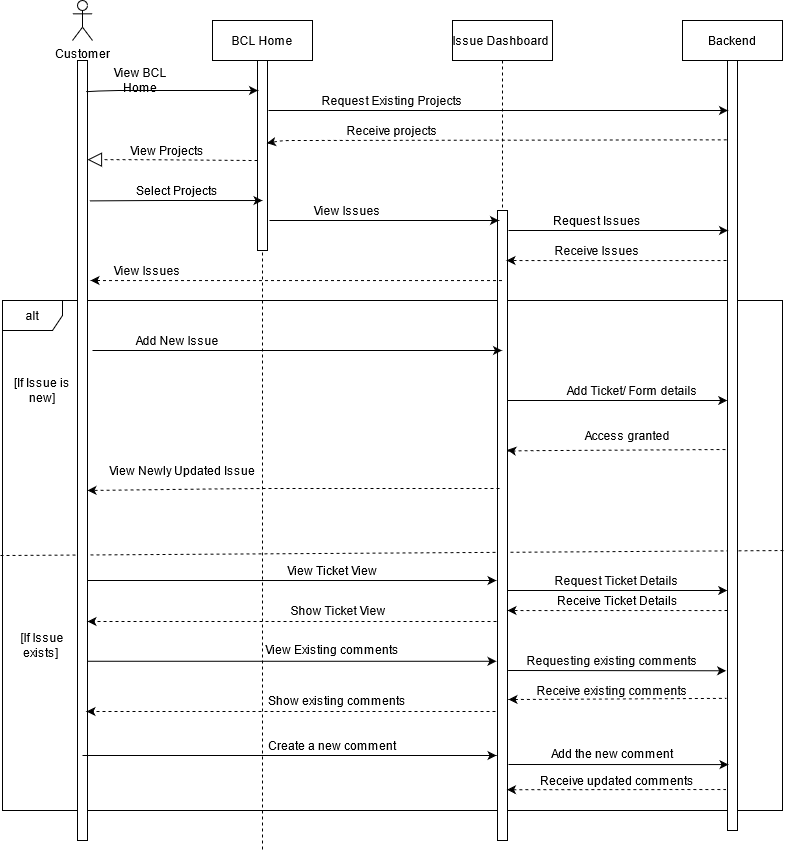

The diagram above was exported from draw.io. Its source (the exported page's mxGraphModel, read from the mxfile embedded in the PNG):
<mxGraphModel dx="1038" dy="547" grid="1" gridSize="10" guides="1" tooltips="1" connect="1" arrows="1" fold="1" page="1" pageScale="1" pageWidth="850" pageHeight="1100" math="0" shadow="0">
  <root>
    <mxCell id="0" />
    <mxCell id="1" parent="0" />
    <mxCell id="ZUoprkcJdTZAAZxdrwDC-2" value="" style="endArrow=none;dashed=1;html=1;" parent="1" edge="1">
      <mxGeometry width="50" height="50" relative="1" as="geometry">
        <mxPoint x="18" y="615" as="sourcePoint" />
        <mxPoint x="803" y="610" as="targetPoint" />
      </mxGeometry>
    </mxCell>
    <mxCell id="ZUoprkcJdTZAAZxdrwDC-1" value="alt" style="shape=umlFrame;whiteSpace=wrap;html=1;" parent="1" vertex="1">
      <mxGeometry x="20" y="360" width="780" height="510" as="geometry" />
    </mxCell>
    <mxCell id="3nuBFxr9cyL0pnOWT2aG-1" value="BCL Home" style="shape=umlLifeline;perimeter=lifelinePerimeter;container=1;collapsible=0;recursiveResize=0;rounded=0;shadow=0;strokeWidth=1;" parent="1" vertex="1">
      <mxGeometry x="230" y="80" width="100" height="830" as="geometry" />
    </mxCell>
    <mxCell id="7bCm6Ciw58LgVgkWct7H-51" value="" style="rounded=0;whiteSpace=wrap;html=1;" parent="3nuBFxr9cyL0pnOWT2aG-1" vertex="1">
      <mxGeometry x="45" y="40" width="10" height="190" as="geometry" />
    </mxCell>
    <mxCell id="3nuBFxr9cyL0pnOWT2aG-5" value="Issue Dashboard " style="shape=umlLifeline;perimeter=lifelinePerimeter;container=1;collapsible=0;recursiveResize=0;rounded=0;shadow=0;strokeWidth=1;" parent="1" vertex="1">
      <mxGeometry x="470" y="80" width="100" height="820" as="geometry" />
    </mxCell>
    <mxCell id="7bCm6Ciw58LgVgkWct7H-55" value="" style="rounded=0;whiteSpace=wrap;html=1;" parent="3nuBFxr9cyL0pnOWT2aG-5" vertex="1">
      <mxGeometry x="45" y="190" width="10" height="630" as="geometry" />
    </mxCell>
    <mxCell id="7bCm6Ciw58LgVgkWct7H-1" value="Backend" style="shape=umlLifeline;perimeter=lifelinePerimeter;container=1;collapsible=0;recursiveResize=0;rounded=0;shadow=0;strokeWidth=1;" parent="1" vertex="1">
      <mxGeometry x="700" y="80" width="100" height="810" as="geometry" />
    </mxCell>
    <mxCell id="7bCm6Ciw58LgVgkWct7H-56" value="" style="rounded=0;whiteSpace=wrap;html=1;" parent="7bCm6Ciw58LgVgkWct7H-1" vertex="1">
      <mxGeometry x="45" y="40" width="10" height="770" as="geometry" />
    </mxCell>
    <mxCell id="7bCm6Ciw58LgVgkWct7H-3" value="Customer" style="shape=umlActor;verticalLabelPosition=bottom;verticalAlign=top;html=1;outlineConnect=0;" parent="1" vertex="1">
      <mxGeometry x="90" y="60" width="20" height="40" as="geometry" />
    </mxCell>
    <mxCell id="7bCm6Ciw58LgVgkWct7H-6" value="" style="rounded=0;whiteSpace=wrap;html=1;" parent="1" vertex="1">
      <mxGeometry x="95" y="120" width="10" height="780" as="geometry" />
    </mxCell>
    <mxCell id="7bCm6Ciw58LgVgkWct7H-7" value="" style="endArrow=classic;html=1;exitX=1.26;exitY=0.04;exitDx=0;exitDy=0;exitPerimeter=0;" parent="1" edge="1">
      <mxGeometry width="50" height="50" relative="1" as="geometry">
        <mxPoint x="103.60000000000002" y="151.2" as="sourcePoint" />
        <mxPoint x="275.4999999999998" y="150" as="targetPoint" />
        <Array as="points">
          <mxPoint x="126" y="150" />
        </Array>
      </mxGeometry>
    </mxCell>
    <mxCell id="7bCm6Ciw58LgVgkWct7H-8" value="View BCL Home" style="text;html=1;strokeColor=none;fillColor=none;align=center;verticalAlign=middle;whiteSpace=wrap;rounded=0;" parent="1" vertex="1">
      <mxGeometry x="113" y="130" width="90" height="20" as="geometry" />
    </mxCell>
    <mxCell id="7bCm6Ciw58LgVgkWct7H-9" value="" style="endArrow=classic;html=1;" parent="1" edge="1">
      <mxGeometry width="50" height="50" relative="1" as="geometry">
        <mxPoint x="286" y="170" as="sourcePoint" />
        <mxPoint x="745.4999999999998" y="170" as="targetPoint" />
        <Array as="points">
          <mxPoint x="302.6700000000001" y="170" />
        </Array>
      </mxGeometry>
    </mxCell>
    <mxCell id="7bCm6Ciw58LgVgkWct7H-10" value="Request Existing Projects" style="text;html=1;strokeColor=none;fillColor=none;align=center;verticalAlign=middle;whiteSpace=wrap;rounded=0;" parent="1" vertex="1">
      <mxGeometry x="320" y="150" width="180" height="20" as="geometry" />
    </mxCell>
    <mxCell id="7bCm6Ciw58LgVgkWct7H-12" value="" style="endArrow=classic;dashed=1;endFill=1;endSize=6;html=1;entryX=0.929;entryY=0.435;entryDx=0;entryDy=0;entryPerimeter=0;exitX=-0.076;exitY=0.103;exitDx=0;exitDy=0;exitPerimeter=0;" parent="1" source="7bCm6Ciw58LgVgkWct7H-56" target="7bCm6Ciw58LgVgkWct7H-51" edge="1">
      <mxGeometry width="160" relative="1" as="geometry">
        <mxPoint x="370" y="380" as="sourcePoint" />
        <mxPoint x="290" y="200" as="targetPoint" />
        <Array as="points">
          <mxPoint x="300" y="200" />
        </Array>
      </mxGeometry>
    </mxCell>
    <mxCell id="7bCm6Ciw58LgVgkWct7H-13" value="Receive projects" style="text;html=1;strokeColor=none;fillColor=none;align=center;verticalAlign=middle;whiteSpace=wrap;rounded=0;" parent="1" vertex="1">
      <mxGeometry x="320" y="180" width="180" height="20" as="geometry" />
    </mxCell>
    <mxCell id="7bCm6Ciw58LgVgkWct7H-14" value="" style="endArrow=block;dashed=1;endFill=0;endSize=12;html=1;exitX=1;exitY=1;exitDx=0;exitDy=0;" parent="1" source="7bCm6Ciw58LgVgkWct7H-15" edge="1">
      <mxGeometry width="160" relative="1" as="geometry">
        <mxPoint x="285" y="219.17" as="sourcePoint" />
        <mxPoint x="104.99666666666675" y="219.17" as="targetPoint" />
        <Array as="points">
          <mxPoint x="165.33" y="219.17" />
        </Array>
      </mxGeometry>
    </mxCell>
    <mxCell id="7bCm6Ciw58LgVgkWct7H-15" value="View Projects" style="text;html=1;strokeColor=none;fillColor=none;align=center;verticalAlign=middle;whiteSpace=wrap;rounded=0;" parent="1" vertex="1">
      <mxGeometry x="95" y="200" width="180" height="20" as="geometry" />
    </mxCell>
    <mxCell id="7bCm6Ciw58LgVgkWct7H-16" value="" style="endArrow=classic;html=1;exitX=1.333;exitY=0.076;exitDx=0;exitDy=0;exitPerimeter=0;entryX=0.5;entryY=0.737;entryDx=0;entryDy=0;entryPerimeter=0;" parent="1" target="7bCm6Ciw58LgVgkWct7H-51" edge="1">
      <mxGeometry width="50" height="50" relative="1" as="geometry">
        <mxPoint x="106.91000000000015" y="260.4000000000001" as="sourcePoint" />
        <mxPoint x="270" y="260" as="targetPoint" />
        <Array as="points">
          <mxPoint x="173.58" y="260" />
        </Array>
      </mxGeometry>
    </mxCell>
    <mxCell id="7bCm6Ciw58LgVgkWct7H-17" value="Select Projects" style="text;html=1;strokeColor=none;fillColor=none;align=center;verticalAlign=middle;whiteSpace=wrap;rounded=0;" parent="1" vertex="1">
      <mxGeometry x="150" y="240" width="90" height="20" as="geometry" />
    </mxCell>
    <mxCell id="7bCm6Ciw58LgVgkWct7H-18" value="" style="endArrow=classic;html=1;" parent="1" edge="1">
      <mxGeometry width="50" height="50" relative="1" as="geometry">
        <mxPoint x="287" y="280" as="sourcePoint" />
        <mxPoint x="516.4999999999998" y="280" as="targetPoint" />
        <Array as="points">
          <mxPoint x="303.67" y="280" />
        </Array>
      </mxGeometry>
    </mxCell>
    <mxCell id="7bCm6Ciw58LgVgkWct7H-19" value="View Issues" style="text;html=1;strokeColor=none;fillColor=none;align=center;verticalAlign=middle;whiteSpace=wrap;rounded=0;" parent="1" vertex="1">
      <mxGeometry x="320" y="260" width="90" height="20" as="geometry" />
    </mxCell>
    <mxCell id="7bCm6Ciw58LgVgkWct7H-22" value="" style="endArrow=classic;html=1;" parent="1" edge="1">
      <mxGeometry width="50" height="50" relative="1" as="geometry">
        <mxPoint x="526" y="290" as="sourcePoint" />
        <mxPoint x="745.4999999999998" y="290" as="targetPoint" />
        <Array as="points">
          <mxPoint x="542.6700000000001" y="290" />
        </Array>
      </mxGeometry>
    </mxCell>
    <mxCell id="7bCm6Ciw58LgVgkWct7H-23" value="Request Issues" style="text;html=1;strokeColor=none;fillColor=none;align=center;verticalAlign=middle;whiteSpace=wrap;rounded=0;" parent="1" vertex="1">
      <mxGeometry x="570" y="270" width="90" height="20" as="geometry" />
    </mxCell>
    <mxCell id="7bCm6Ciw58LgVgkWct7H-25" value="Receive Issues" style="text;html=1;strokeColor=none;fillColor=none;align=center;verticalAlign=middle;whiteSpace=wrap;rounded=0;" parent="1" vertex="1">
      <mxGeometry x="570" y="300" width="90" height="20" as="geometry" />
    </mxCell>
    <mxCell id="7bCm6Ciw58LgVgkWct7H-27" value="View Issues" style="text;html=1;strokeColor=none;fillColor=none;align=center;verticalAlign=middle;whiteSpace=wrap;rounded=0;" parent="1" vertex="1">
      <mxGeometry x="120" y="320" width="90" height="20" as="geometry" />
    </mxCell>
    <mxCell id="7bCm6Ciw58LgVgkWct7H-28" value="" style="endArrow=classic;dashed=1;endFill=1;endSize=6;html=1;" parent="1" source="3nuBFxr9cyL0pnOWT2aG-5" edge="1">
      <mxGeometry width="160" relative="1" as="geometry">
        <mxPoint x="480" y="339.99999999999994" as="sourcePoint" />
        <mxPoint x="108" y="340" as="targetPoint" />
        <Array as="points">
          <mxPoint x="270.33000000000004" y="340.03999999999996" />
        </Array>
      </mxGeometry>
    </mxCell>
    <mxCell id="7bCm6Ciw58LgVgkWct7H-29" value="" style="endArrow=classic;html=1;" parent="1" target="3nuBFxr9cyL0pnOWT2aG-5" edge="1">
      <mxGeometry width="50" height="50" relative="1" as="geometry">
        <mxPoint x="110" y="410" as="sourcePoint" />
        <mxPoint x="299.5000000000002" y="410" as="targetPoint" />
        <Array as="points">
          <mxPoint x="126.67000000000002" y="410" />
        </Array>
      </mxGeometry>
    </mxCell>
    <mxCell id="7bCm6Ciw58LgVgkWct7H-30" value="Add New Issue" style="text;html=1;strokeColor=none;fillColor=none;align=center;verticalAlign=middle;whiteSpace=wrap;rounded=0;" parent="1" vertex="1">
      <mxGeometry x="150" y="390" width="90" height="20" as="geometry" />
    </mxCell>
    <mxCell id="7bCm6Ciw58LgVgkWct7H-33" value="" style="endArrow=classic;html=1;" parent="1" edge="1">
      <mxGeometry width="50" height="50" relative="1" as="geometry">
        <mxPoint x="525.25" y="460" as="sourcePoint" />
        <mxPoint x="744.75" y="460" as="targetPoint" />
        <Array as="points">
          <mxPoint x="541.9200000000001" y="460" />
        </Array>
      </mxGeometry>
    </mxCell>
    <mxCell id="7bCm6Ciw58LgVgkWct7H-34" value="Add Ticket/ Form details" style="text;html=1;strokeColor=none;fillColor=none;align=center;verticalAlign=middle;whiteSpace=wrap;rounded=0;" parent="1" vertex="1">
      <mxGeometry x="575" y="440" width="150" height="20" as="geometry" />
    </mxCell>
    <mxCell id="7bCm6Ciw58LgVgkWct7H-37" value="" style="endArrow=classic;dashed=1;endFill=1;endSize=6;html=1;entryX=0.517;entryY=0.419;entryDx=0;entryDy=0;entryPerimeter=0;" parent="1" edge="1">
      <mxGeometry width="160" relative="1" as="geometry">
        <mxPoint x="743" y="509" as="sourcePoint" />
        <mxPoint x="524.7" y="509.4100000000001" as="targetPoint" />
        <Array as="points">
          <mxPoint x="543.33" y="510.15999999999997" />
          <mxPoint x="523" y="510.58000000000004" />
          <mxPoint x="533" y="510.58000000000004" />
        </Array>
      </mxGeometry>
    </mxCell>
    <mxCell id="7bCm6Ciw58LgVgkWct7H-39" value="Access granted" style="text;html=1;strokeColor=none;fillColor=none;align=center;verticalAlign=middle;whiteSpace=wrap;rounded=0;" parent="1" vertex="1">
      <mxGeometry x="570" y="485" width="150" height="20" as="geometry" />
    </mxCell>
    <mxCell id="7bCm6Ciw58LgVgkWct7H-42" value="" style="endArrow=classic;dashed=1;endFill=1;endSize=6;html=1;entryX=1.25;entryY=0.555;entryDx=0;entryDy=0;entryPerimeter=0;" parent="1" edge="1">
      <mxGeometry width="160" relative="1" as="geometry">
        <mxPoint x="517.0000000000002" y="548.0000000000001" as="sourcePoint" />
        <mxPoint x="105" y="549.9600000000002" as="targetPoint" />
        <Array as="points">
          <mxPoint x="267.83000000000004" y="548" />
        </Array>
      </mxGeometry>
    </mxCell>
    <mxCell id="7bCm6Ciw58LgVgkWct7H-43" value="View Newly Updated Issue" style="text;html=1;strokeColor=none;fillColor=none;align=center;verticalAlign=middle;whiteSpace=wrap;rounded=0;" parent="1" vertex="1">
      <mxGeometry x="125" y="520" width="150" height="20" as="geometry" />
    </mxCell>
    <mxCell id="7bCm6Ciw58LgVgkWct7H-57" value="" style="endArrow=classic;dashed=1;endFill=1;endSize=6;html=1;" parent="1" edge="1">
      <mxGeometry width="160" relative="1" as="geometry">
        <mxPoint x="744" y="320" as="sourcePoint" />
        <mxPoint x="524" y="320" as="targetPoint" />
        <Array as="points">
          <mxPoint x="686.33" y="320.03999999999996" />
        </Array>
      </mxGeometry>
    </mxCell>
    <mxCell id="7bCm6Ciw58LgVgkWct7H-61" value="[If Issue is new]" style="text;html=1;strokeColor=none;fillColor=none;align=center;verticalAlign=middle;whiteSpace=wrap;rounded=0;" parent="1" vertex="1">
      <mxGeometry x="25" y="440" width="70" height="20" as="geometry" />
    </mxCell>
    <mxCell id="7bCm6Ciw58LgVgkWct7H-62" value="[If Issue exists]&amp;nbsp;" style="text;html=1;strokeColor=none;fillColor=none;align=center;verticalAlign=middle;whiteSpace=wrap;rounded=0;" parent="1" vertex="1">
      <mxGeometry x="30" y="695" width="60" height="20" as="geometry" />
    </mxCell>
    <mxCell id="YLoeXpf2dlMOyHB7W7LG-2" value="" style="endArrow=classic;html=1;exitX=1;exitY=0.691;exitDx=0;exitDy=0;exitPerimeter=0;" parent="1" edge="1">
      <mxGeometry width="50" height="50" relative="1" as="geometry">
        <mxPoint x="105" y="720.7599999999999" as="sourcePoint" />
        <mxPoint x="514" y="720.78" as="targetPoint" />
      </mxGeometry>
    </mxCell>
    <mxCell id="YLoeXpf2dlMOyHB7W7LG-4" value="View Existing comments" style="text;html=1;strokeColor=none;fillColor=none;align=center;verticalAlign=middle;whiteSpace=wrap;rounded=0;" parent="1" vertex="1">
      <mxGeometry x="275" y="699" width="150" height="20" as="geometry" />
    </mxCell>
    <mxCell id="YLoeXpf2dlMOyHB7W7LG-6" value="" style="endArrow=none;html=1;startArrow=classic;startFill=1;endFill=0;dashed=1;entryX=-0.1;entryY=0.779;entryDx=0;entryDy=0;entryPerimeter=0;" parent="1" edge="1">
      <mxGeometry width="50" height="50" relative="1" as="geometry">
        <mxPoint x="526" y="759" as="sourcePoint" />
        <mxPoint x="744.0000000000002" y="757.8299999999999" as="targetPoint" />
      </mxGeometry>
    </mxCell>
    <mxCell id="YLoeXpf2dlMOyHB7W7LG-7" value="Requesting existing comments" style="text;html=1;strokeColor=none;fillColor=none;align=center;verticalAlign=middle;whiteSpace=wrap;rounded=0;" parent="1" vertex="1">
      <mxGeometry x="540" y="710" width="180" height="20" as="geometry" />
    </mxCell>
    <mxCell id="YLoeXpf2dlMOyHB7W7LG-10" value="" style="endArrow=none;html=1;entryX=1;entryY=0.644;entryDx=0;entryDy=0;entryPerimeter=0;startArrow=classic;startFill=1;endFill=0;" parent="1" edge="1">
      <mxGeometry width="50" height="50" relative="1" as="geometry">
        <mxPoint x="743.63" y="730.28" as="sourcePoint" />
        <mxPoint x="525.63" y="729.9999999999999" as="targetPoint" />
      </mxGeometry>
    </mxCell>
    <mxCell id="YLoeXpf2dlMOyHB7W7LG-11" value="Receive existing comments" style="text;html=1;strokeColor=none;fillColor=none;align=center;verticalAlign=middle;whiteSpace=wrap;rounded=0;" parent="1" vertex="1">
      <mxGeometry x="540" y="740" width="180" height="20" as="geometry" />
    </mxCell>
    <mxCell id="YLoeXpf2dlMOyHB7W7LG-12" value="" style="endArrow=classic;html=1;dashed=1;" parent="1" edge="1">
      <mxGeometry width="50" height="50" relative="1" as="geometry">
        <mxPoint x="513" y="771" as="sourcePoint" />
        <mxPoint x="104" y="771" as="targetPoint" />
      </mxGeometry>
    </mxCell>
    <mxCell id="YLoeXpf2dlMOyHB7W7LG-13" value="Show existing comments" style="text;html=1;strokeColor=none;fillColor=none;align=center;verticalAlign=middle;whiteSpace=wrap;rounded=0;" parent="1" vertex="1">
      <mxGeometry x="280" y="750" width="150" height="20" as="geometry" />
    </mxCell>
    <mxCell id="YLoeXpf2dlMOyHB7W7LG-16" value="" style="endArrow=classic;html=1;" parent="1" edge="1">
      <mxGeometry width="50" height="50" relative="1" as="geometry">
        <mxPoint x="100" y="815" as="sourcePoint" />
        <mxPoint x="514" y="815" as="targetPoint" />
      </mxGeometry>
    </mxCell>
    <mxCell id="YLoeXpf2dlMOyHB7W7LG-17" value="Create a new comment" style="text;html=1;strokeColor=none;fillColor=none;align=center;verticalAlign=middle;whiteSpace=wrap;rounded=0;" parent="1" vertex="1">
      <mxGeometry x="275" y="795" width="150" height="20" as="geometry" />
    </mxCell>
    <mxCell id="YLoeXpf2dlMOyHB7W7LG-18" value="" style="endArrow=classic;html=1;entryX=0.1;entryY=0.904;entryDx=0;entryDy=0;entryPerimeter=0;" parent="1" edge="1">
      <mxGeometry width="50" height="50" relative="1" as="geometry">
        <mxPoint x="526" y="824" as="sourcePoint" />
        <mxPoint x="746" y="824.0800000000002" as="targetPoint" />
      </mxGeometry>
    </mxCell>
    <mxCell id="YLoeXpf2dlMOyHB7W7LG-20" value="Add the new comment" style="text;html=1;strokeColor=none;fillColor=none;align=center;verticalAlign=middle;whiteSpace=wrap;rounded=0;" parent="1" vertex="1">
      <mxGeometry x="540" y="803" width="180" height="20" as="geometry" />
    </mxCell>
    <mxCell id="YLoeXpf2dlMOyHB7W7LG-21" value="" style="endArrow=none;html=1;startArrow=classic;startFill=1;endFill=0;dashed=1;entryX=0;entryY=0.823;entryDx=0;entryDy=0;entryPerimeter=0;" parent="1" edge="1">
      <mxGeometry width="50" height="50" relative="1" as="geometry">
        <mxPoint x="524.5" y="849.21" as="sourcePoint" />
        <mxPoint x="743.5" y="849" as="targetPoint" />
      </mxGeometry>
    </mxCell>
    <mxCell id="YLoeXpf2dlMOyHB7W7LG-22" value="Receive updated comments" style="text;html=1;strokeColor=none;fillColor=none;align=center;verticalAlign=middle;whiteSpace=wrap;rounded=0;" parent="1" vertex="1">
      <mxGeometry x="545" y="830" width="180" height="20" as="geometry" />
    </mxCell>
    <mxCell id="PrC6Qx3ti9DAlcxoIF-u-2" value="View Ticket View" style="text;html=1;strokeColor=none;fillColor=none;align=center;verticalAlign=middle;whiteSpace=wrap;rounded=0;" parent="1" vertex="1">
      <mxGeometry x="275" y="620" width="150" height="20" as="geometry" />
    </mxCell>
    <mxCell id="PrC6Qx3ti9DAlcxoIF-u-3" value="" style="endArrow=classic;html=1;exitX=1;exitY=0.691;exitDx=0;exitDy=0;exitPerimeter=0;" parent="1" edge="1">
      <mxGeometry width="50" height="50" relative="1" as="geometry">
        <mxPoint x="105" y="640" as="sourcePoint" />
        <mxPoint x="514" y="640.02" as="targetPoint" />
      </mxGeometry>
    </mxCell>
    <mxCell id="PrC6Qx3ti9DAlcxoIF-u-4" value="" style="endArrow=classic;html=1;" parent="1" edge="1">
      <mxGeometry width="50" height="50" relative="1" as="geometry">
        <mxPoint x="525.25" y="650" as="sourcePoint" />
        <mxPoint x="744.7499999999998" y="650" as="targetPoint" />
        <Array as="points">
          <mxPoint x="541.9200000000001" y="650" />
        </Array>
      </mxGeometry>
    </mxCell>
    <mxCell id="PrC6Qx3ti9DAlcxoIF-u-5" value="Request Ticket Details" style="text;html=1;strokeColor=none;fillColor=none;align=center;verticalAlign=middle;whiteSpace=wrap;rounded=0;" parent="1" vertex="1">
      <mxGeometry x="569.25" y="630" width="130.75" height="20" as="geometry" />
    </mxCell>
    <mxCell id="PrC6Qx3ti9DAlcxoIF-u-6" value="Receive Ticket Details" style="text;html=1;strokeColor=none;fillColor=none;align=center;verticalAlign=middle;whiteSpace=wrap;rounded=0;" parent="1" vertex="1">
      <mxGeometry x="571" y="650" width="129" height="20" as="geometry" />
    </mxCell>
    <mxCell id="PrC6Qx3ti9DAlcxoIF-u-7" value="" style="endArrow=classic;dashed=1;endFill=1;endSize=6;html=1;" parent="1" edge="1">
      <mxGeometry width="160" relative="1" as="geometry">
        <mxPoint x="745" y="670" as="sourcePoint" />
        <mxPoint x="525" y="670" as="targetPoint" />
        <Array as="points">
          <mxPoint x="687.33" y="670.04" />
        </Array>
      </mxGeometry>
    </mxCell>
    <mxCell id="PrC6Qx3ti9DAlcxoIF-u-8" value="" style="endArrow=classic;html=1;dashed=1;" parent="1" edge="1">
      <mxGeometry width="50" height="50" relative="1" as="geometry">
        <mxPoint x="514" y="681" as="sourcePoint" />
        <mxPoint x="105" y="681" as="targetPoint" />
      </mxGeometry>
    </mxCell>
    <mxCell id="PrC6Qx3ti9DAlcxoIF-u-9" value="Show Ticket View" style="text;html=1;strokeColor=none;fillColor=none;align=center;verticalAlign=middle;whiteSpace=wrap;rounded=0;" parent="1" vertex="1">
      <mxGeometry x="281" y="660" width="150" height="20" as="geometry" />
    </mxCell>
  </root>
</mxGraphModel>